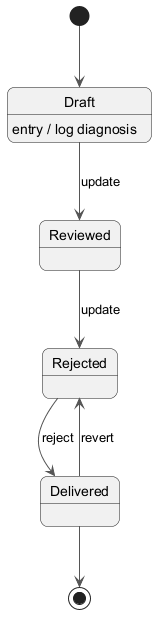

The diagram above was rendered by PlantUML. Its source (embedded in the PNG):
@startuml
skinparam backgroundColor #FFFFFF
skinparam roundCorner 15
skinparam ArrowColor #555555
[*] --> Draft
Draft --> Reviewed : update
Draft : entry / log diagnosis
Reviewed --> Rejected : update
Rejected --> Delivered : reject
Delivered --> Rejected : revert
Delivered --> [*]
@enduml